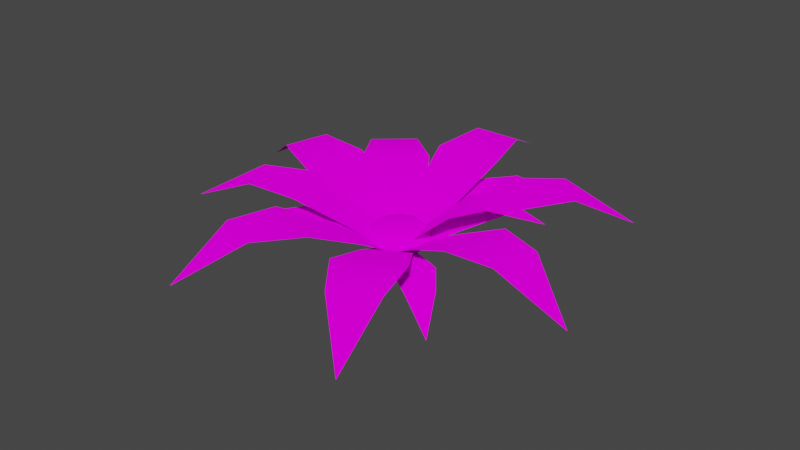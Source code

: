 # Source: BlueLily.blend  (saved by Blender 3.2.14; exported with 4.5.12 LTS)
import bpy
from mathutils import Matrix  # noqa: F401  (used for matrix-valued properties, if any)

bpy.ops.wm.read_factory_settings(use_empty=True)
scene = bpy.context.scene
scene.name = 'Scene'

# ---- collections
col_collection = bpy.data.collections.new('Collection'); scene.collection.children.link(col_collection)

# ---- images (referenced by path relative to the original .blend; pixels are not part of the script)
import os
ASSET_DIR = os.environ.get("B2B_ASSET_DIR", "")  # directory of the original .blend (textures are referenced by path, not embedded)
HERE = os.path.dirname(os.path.abspath(__file__))  # packed textures are extracted next to this script under _unpacked/

def load_image(name, relpath, width, height, colorspace="sRGB"):
    """Load a texture the original file referenced (path relative to the .blend, or extracted next to this script)."""
    p = next((c for c in (os.path.join(HERE, relpath), os.path.join(ASSET_DIR, relpath)) if relpath and os.path.exists(c)), "")
    if p:
        img = bpy.data.images.load(p, check_existing=True)
        img.name = name
    else:  # same state as the original file: an image datablock whose file is absent (Cycles renders it pink)
        img = bpy.data.images.new(name, width, height)
        img.source = "FILE"
        img.filepath = "//" + (relpath or name)
    img.colorspace_settings.name = colorspace
    return img
img_colorsheet_v2_png = load_image('ColorSheet_V2.png', 'ColorSheet_V2.png', 1024, 1024, 'sRGB')

# ---- materials (node trees are filled in below, after node groups)
mat_basematerial = bpy.data.materials.new('BaseMaterial')
mat_basematerial.use_transparent_shadow = False

# ---- material node trees
mat_basematerial.use_nodes = True; mat_basematerial.node_tree.nodes.clear()
_N = mat_basematerial.node_tree.nodes; _L = mat_basematerial.node_tree.links
n0 = _N.new('ShaderNodeOutputMaterial'); n0.name = 'Material Output'; n0.location = (300, 300)
n1 = _N.new('ShaderNodeBsdfDiffuse'); n1.name = 'Diffuse BSDF'; n1.location = (10, 300)
n1.inputs[1].default_value = 0.5
n2 = _N.new('ShaderNodeTexImage'); n2.name = 'Image Texture'; n2.location = (-280, 260)
n2.image = img_colorsheet_v2_png
_L.new(n1.outputs[0], n0.inputs[0])
_L.new(n2.outputs[0], n1.inputs[0])
n0.is_active_output = True

# ---- world
world_world = bpy.data.worlds.new('World'); scene.world = world_world
world_world.use_nodes = True; world_world.node_tree.nodes.clear()
_N = world_world.node_tree.nodes; _L = world_world.node_tree.links
n0 = _N.new('ShaderNodeOutputWorld'); n0.name = 'World Output'; n0.location = (300, 300)
n1 = _N.new('ShaderNodeBackground'); n1.name = 'Background'; n1.location = (10, 300)
n1.inputs[0].default_value = (0.05088, 0.05088, 0.05088, 1.0)
_L.new(n1.outputs[0], n0.inputs[0])
n0.is_active_output = True
world_world.color = (0.05088, 0.05088, 0.05088)
world_world.use_sun_shadow = False
world_world.sun_shadow_jitter_overblur = 0.0

# ---- meshes
me_plane = bpy.data.meshes.new('Plane')
me_plane.from_pydata([(-0.2666, -0.04364, -0.05247), (0.2666, -0.04364, -0.05247), (-0.4066, 0.8589, 0.4485), (0.4066, 0.8589, 0.4485), (-0.4042, 2.653, 0.9367), (0.4042, 2.653, 0.9367), (-0.573, 1.81, 0.8932), (0.0, 3.716, 0.3285), (0.573, 1.81, 0.8932), (0.0, -0.04364, -0.05247), (-1.304e-08, 0.8589, 0.4485), (0.04681, 2.653, 0.9367), (-0.04681, 2.653, 0.9367), (0.08513, 1.81, 0.8932), (-0.08513, 1.81, 0.8932)], [], [(9, 1, 3, 10), (13, 8, 5, 11), (7, 11, 5), (10, 3, 8, 13), (2, 10, 14, 6), (10, 13, 14), (6, 14, 12, 4), (14, 13, 11, 12), (0, 9, 10, 2), (11, 7, 12), (4, 12, 7)])
me_plane.polygons.foreach_set('use_smooth', [True] * 11)
_uv = me_plane.uv_layers.new(name='UVMap')
_uv.uv.foreach_set('vector', [0.483, 0.76, 0.4829, 0.7599, 0.4828, 0.8177, 0.483, 0.8179, 0.483, 0.8768, 0.4827, 0.8766, 0.4828, 0.924, 0.483, 0.9242, 0.483, 0.993, 0.483, 0.9242, 0.4828, 0.924, 0.483, 0.8179, 0.4828, 0.8177, 0.4827, 0.8766, 0.483, 0.8768, 0.4833, 0.8182, 0.4831, 0.818, 0.4831, 0.8769, 0.4834, 0.8772, 0.04724, 0.734, 0.04724, 0.734, 0.04724, 0.734, 0.4834, 0.8772, 0.4831, 0.8769, 0.4831, 0.9243, 0.4833, 0.9244, 0.04724, 0.734, 0.04724, 0.734, 0.04724, 0.734, 0.04724, 0.734, 0.4832, 0.7602, 0.4831, 0.7601, 0.4831, 0.818, 0.4833, 0.8182, 0.04724, 0.734, 0.04724, 0.734, 0.04724, 0.734, 0.4833, 0.9244, 0.4831, 0.9243, 0.483, 0.993])
me_plane.materials.append(mat_basematerial)
me_plane.update()
me_plane_001 = bpy.data.meshes.new('Plane.001')
me_plane_001.from_pydata([(-0.2666, -0.04364, -0.05247), (0.2666, -0.04364, -0.05247), (-0.4066, 0.8589, 0.4485), (0.4066, 0.8589, 0.4485), (-0.4042, 2.653, 0.9367), (0.4042, 2.653, 0.9367), (-0.573, 1.81, 0.8932), (0.0, 3.716, 0.3285), (0.573, 1.81, 0.8932), (0.0, -0.04364, -0.05247), (-1.304e-08, 0.8589, 0.4485), (0.0, 2.653, 0.9367), (0.08513, 1.81, 0.8932), (-0.08513, 1.81, 0.8932)], [], [(9, 1, 3, 10), (12, 8, 5, 11), (7, 11, 5), (10, 3, 8, 12), (2, 10, 13, 6), (10, 12, 13), (6, 13, 11, 4), (13, 12, 11), (0, 9, 10, 2), (4, 11, 7)])
me_plane_001.polygons.foreach_set('use_smooth', [True] * 10)
_uv = me_plane_001.uv_layers.new(name='UVMap')
_uv.uv.foreach_set('vector', [0.483, 0.76, 0.4829, 0.7599, 0.4828, 0.8177, 0.483, 0.8179, 0.483, 0.8768, 0.4827, 0.8766, 0.4828, 0.924, 0.483, 0.9242, 0.483, 0.993, 0.483, 0.9242, 0.4828, 0.924, 0.483, 0.8179, 0.4828, 0.8177, 0.4827, 0.8766, 0.483, 0.8768, 0.4833, 0.8182, 0.4831, 0.818, 0.4831, 0.8769, 0.4834, 0.8772, 0.04724, 0.734, 0.04724, 0.734, 0.04724, 0.734, 0.4834, 0.8772, 0.4831, 0.8769, 0.4831, 0.9243, 0.4833, 0.9244, 0.04724, 0.734, 0.04724, 0.734, 0.04724, 0.734, 0.4832, 0.7602, 0.4831, 0.7601, 0.4831, 0.818, 0.4833, 0.8182, 0.4833, 0.9244, 0.4831, 0.9243, 0.483, 0.993])
me_plane_001.materials.append(mat_basematerial)
me_plane_001.update()
me_plane_002 = bpy.data.meshes.new('Plane.002')
me_plane_002.from_pydata([(-0.2666, -0.04364, -0.05247), (0.2666, -0.04364, -0.05247), (-0.4066, 0.8589, 0.4485), (0.4066, 0.8589, 0.4485), (-0.4042, 2.653, 0.9367), (0.4042, 2.653, 0.9367), (-0.573, 1.81, 0.8932), (0.0, 3.716, 0.3285), (0.573, 1.81, 0.8932), (0.0, -0.04364, -0.05247), (-1.304e-08, 0.8589, 0.4485), (0.04681, 2.653, 0.9367), (-0.04681, 2.653, 0.9367), (0.08513, 1.81, 0.8932), (-0.08513, 1.81, 0.8932)], [], [(9, 1, 3, 10), (13, 8, 5, 11), (7, 11, 5), (10, 3, 8, 13), (2, 10, 14, 6), (10, 13, 14), (6, 14, 12, 4), (14, 13, 11, 12), (0, 9, 10, 2), (11, 7, 12), (4, 12, 7)])
me_plane_002.polygons.foreach_set('use_smooth', [True] * 11)
_uv = me_plane_002.uv_layers.new(name='UVMap')
_uv.uv.foreach_set('vector', [0.483, 0.76, 0.4829, 0.7599, 0.4828, 0.8177, 0.483, 0.8179, 0.483, 0.8768, 0.4827, 0.8766, 0.4828, 0.924, 0.483, 0.9242, 0.483, 0.993, 0.483, 0.9242, 0.4828, 0.924, 0.483, 0.8179, 0.4828, 0.8177, 0.4827, 0.8766, 0.483, 0.8768, 0.4833, 0.8182, 0.4831, 0.818, 0.4831, 0.8769, 0.4834, 0.8772, 0.04724, 0.734, 0.04724, 0.734, 0.04724, 0.734, 0.4834, 0.8772, 0.4831, 0.8769, 0.4831, 0.9243, 0.4833, 0.9244, 0.04724, 0.734, 0.04724, 0.734, 0.04724, 0.734, 0.04724, 0.734, 0.4832, 0.7602, 0.4831, 0.7601, 0.4831, 0.818, 0.4833, 0.8182, 0.04724, 0.734, 0.04724, 0.734, 0.04724, 0.734, 0.4833, 0.9244, 0.4831, 0.9243, 0.483, 0.993])
me_plane_002.materials.append(mat_basematerial)
me_plane_002.update()
me_plane_003 = bpy.data.meshes.new('Plane.003')
me_plane_003.from_pydata([(-0.2666, -0.04364, -0.05247), (0.2666, -0.04364, -0.05247), (-0.4066, 0.8589, 0.4485), (0.4066, 0.8589, 0.4485), (-0.4042, 2.653, 0.9367), (0.4042, 2.653, 0.9367), (-0.573, 1.81, 0.8932), (0.0, 3.716, 0.3285), (0.573, 1.81, 0.8932), (0.0, -0.04364, -0.05247), (-1.304e-08, 0.8589, 0.4485), (0.04681, 2.653, 0.9367), (-0.04681, 2.653, 0.9367), (0.08513, 1.81, 0.8932), (-0.08513, 1.81, 0.8932)], [], [(9, 1, 3, 10), (13, 8, 5, 11), (7, 11, 5), (10, 3, 8, 13), (2, 10, 14, 6), (10, 13, 14), (6, 14, 12, 4), (14, 13, 11, 12), (0, 9, 10, 2), (11, 7, 12), (4, 12, 7)])
me_plane_003.polygons.foreach_set('use_smooth', [True] * 11)
_uv = me_plane_003.uv_layers.new(name='UVMap')
_uv.uv.foreach_set('vector', [0.483, 0.76, 0.4829, 0.7599, 0.4828, 0.8177, 0.483, 0.8179, 0.483, 0.8768, 0.4827, 0.8766, 0.4828, 0.924, 0.483, 0.9242, 0.483, 0.993, 0.483, 0.9242, 0.4828, 0.924, 0.483, 0.8179, 0.4828, 0.8177, 0.4827, 0.8766, 0.483, 0.8768, 0.4833, 0.8182, 0.4831, 0.818, 0.4831, 0.8769, 0.4834, 0.8772, 0.04724, 0.734, 0.04724, 0.734, 0.04724, 0.734, 0.4834, 0.8772, 0.4831, 0.8769, 0.4831, 0.9243, 0.4833, 0.9244, 0.04724, 0.734, 0.04724, 0.734, 0.04724, 0.734, 0.04724, 0.734, 0.4832, 0.7602, 0.4831, 0.7601, 0.4831, 0.818, 0.4833, 0.8182, 0.04724, 0.734, 0.04724, 0.734, 0.04724, 0.734, 0.4833, 0.9244, 0.4831, 0.9243, 0.483, 0.993])
me_plane_003.materials.append(mat_basematerial)
me_plane_003.update()
me_plane_004 = bpy.data.meshes.new('Plane.004')
me_plane_004.from_pydata([(-0.2666, -0.04364, -0.05247), (0.2666, -0.04364, -0.05247), (-0.4066, 0.8589, 0.4485), (0.4066, 0.8589, 0.4485), (-0.4042, 2.653, 0.9367), (0.4042, 2.653, 0.9367), (-0.573, 1.81, 0.8932), (0.0, 3.716, 0.3285), (0.573, 1.81, 0.8932), (0.0, -0.04364, -0.05247), (-1.304e-08, 0.8589, 0.4485), (0.04681, 2.653, 0.9367), (-0.04681, 2.653, 0.9367), (0.08513, 1.81, 0.8932), (-0.08513, 1.81, 0.8932)], [], [(9, 1, 3, 10), (13, 8, 5, 11), (7, 11, 5), (10, 3, 8, 13), (2, 10, 14, 6), (10, 13, 14), (6, 14, 12, 4), (14, 13, 11, 12), (0, 9, 10, 2), (11, 7, 12), (4, 12, 7)])
me_plane_004.polygons.foreach_set('use_smooth', [True] * 11)
_uv = me_plane_004.uv_layers.new(name='UVMap')
_uv.uv.foreach_set('vector', [0.483, 0.76, 0.4829, 0.7599, 0.4828, 0.8177, 0.483, 0.8179, 0.483, 0.8768, 0.4827, 0.8766, 0.4828, 0.924, 0.483, 0.9242, 0.483, 0.993, 0.483, 0.9242, 0.4828, 0.924, 0.483, 0.8179, 0.4828, 0.8177, 0.4827, 0.8766, 0.483, 0.8768, 0.4833, 0.8182, 0.4831, 0.818, 0.4831, 0.8769, 0.4834, 0.8772, 0.04724, 0.734, 0.04724, 0.734, 0.04724, 0.734, 0.4834, 0.8772, 0.4831, 0.8769, 0.4831, 0.9243, 0.4833, 0.9244, 0.04724, 0.734, 0.04724, 0.734, 0.04724, 0.734, 0.04724, 0.734, 0.4832, 0.7602, 0.4831, 0.7601, 0.4831, 0.818, 0.4833, 0.8182, 0.04724, 0.734, 0.04724, 0.734, 0.04724, 0.734, 0.4833, 0.9244, 0.4831, 0.9243, 0.483, 0.993])
me_plane_004.materials.append(mat_basematerial)
me_plane_004.update()
me_plane_005 = bpy.data.meshes.new('Plane.005')
me_plane_005.from_pydata([(-0.2666, -0.04364, -0.05247), (0.2666, -0.04364, -0.05247), (-0.4066, 0.8589, 0.4485), (0.4066, 0.8589, 0.4485), (-0.4042, 2.653, 0.9367), (0.4042, 2.653, 0.9367), (-0.573, 1.81, 0.8932), (0.0, 3.716, 0.3285), (0.573, 1.81, 0.8932), (0.0, -0.04364, -0.05247), (-1.304e-08, 0.8589, 0.4485), (0.0, 2.653, 0.9367), (0.08513, 1.81, 0.8932), (-0.08513, 1.81, 0.8932)], [], [(9, 1, 3, 10), (12, 8, 5, 11), (7, 11, 5), (10, 3, 8, 12), (2, 10, 13, 6), (10, 12, 13), (6, 13, 11, 4), (13, 12, 11), (0, 9, 10, 2), (4, 11, 7)])
me_plane_005.polygons.foreach_set('use_smooth', [True] * 10)
_uv = me_plane_005.uv_layers.new(name='UVMap')
_uv.uv.foreach_set('vector', [0.483, 0.76, 0.4829, 0.7599, 0.4828, 0.8177, 0.483, 0.8179, 0.483, 0.8768, 0.4827, 0.8766, 0.4828, 0.924, 0.483, 0.9242, 0.483, 0.993, 0.483, 0.9242, 0.4828, 0.924, 0.483, 0.8179, 0.4828, 0.8177, 0.4827, 0.8766, 0.483, 0.8768, 0.4833, 0.8182, 0.4831, 0.818, 0.4831, 0.8769, 0.4834, 0.8772, 0.04724, 0.734, 0.04724, 0.734, 0.04724, 0.734, 0.4834, 0.8772, 0.4831, 0.8769, 0.4831, 0.9243, 0.4833, 0.9244, 0.04724, 0.734, 0.04724, 0.734, 0.04724, 0.734, 0.4832, 0.7602, 0.4831, 0.7601, 0.4831, 0.818, 0.4833, 0.8182, 0.4833, 0.9244, 0.4831, 0.9243, 0.483, 0.993])
me_plane_005.materials.append(mat_basematerial)
me_plane_005.update()
me_plane_006 = bpy.data.meshes.new('Plane.006')
me_plane_006.from_pydata([(-0.2666, -0.04364, -0.05247), (0.2666, -0.04364, -0.05247), (-0.4066, 0.8589, 0.4485), (0.4066, 0.8589, 0.4485), (-0.4042, 2.653, 0.9367), (0.4042, 2.653, 0.9367), (-0.573, 1.81, 0.8932), (0.0, 3.716, 0.3285), (0.573, 1.81, 0.8932), (0.0, -0.04364, -0.05247), (-1.304e-08, 0.8589, 0.4485), (0.04681, 2.653, 0.9367), (-0.04681, 2.653, 0.9367), (0.08513, 1.81, 0.8932), (-0.08513, 1.81, 0.8932)], [], [(9, 1, 3, 10), (13, 8, 5, 11), (7, 11, 5), (10, 3, 8, 13), (2, 10, 14, 6), (10, 13, 14), (6, 14, 12, 4), (14, 13, 11, 12), (0, 9, 10, 2), (11, 7, 12), (4, 12, 7)])
me_plane_006.polygons.foreach_set('use_smooth', [True] * 11)
_uv = me_plane_006.uv_layers.new(name='UVMap')
_uv.uv.foreach_set('vector', [0.483, 0.76, 0.4829, 0.7599, 0.4828, 0.8177, 0.483, 0.8179, 0.483, 0.8768, 0.4827, 0.8766, 0.4828, 0.924, 0.483, 0.9242, 0.483, 0.993, 0.483, 0.9242, 0.4828, 0.924, 0.483, 0.8179, 0.4828, 0.8177, 0.4827, 0.8766, 0.483, 0.8768, 0.4833, 0.8182, 0.4831, 0.818, 0.4831, 0.8769, 0.4834, 0.8772, 0.04724, 0.734, 0.04724, 0.734, 0.04724, 0.734, 0.4834, 0.8772, 0.4831, 0.8769, 0.4831, 0.9243, 0.4833, 0.9244, 0.04724, 0.734, 0.04724, 0.734, 0.04724, 0.734, 0.04724, 0.734, 0.4832, 0.7602, 0.4831, 0.7601, 0.4831, 0.818, 0.4833, 0.8182, 0.04724, 0.734, 0.04724, 0.734, 0.04724, 0.734, 0.4833, 0.9244, 0.4831, 0.9243, 0.483, 0.993])
me_plane_006.materials.append(mat_basematerial)
me_plane_006.update()
me_plane_007 = bpy.data.meshes.new('Plane.007')
me_plane_007.from_pydata([(-0.2666, -0.04364, -0.05247), (0.2666, -0.04364, -0.05247), (-0.4066, 0.8589, 0.4485), (0.4066, 0.8589, 0.4485), (-0.4042, 2.653, 0.9367), (0.4042, 2.653, 0.9367), (-0.573, 1.81, 0.8932), (0.0, 3.716, 0.3285), (0.573, 1.81, 0.8932), (0.0, -0.04364, -0.05247), (-1.49e-08, 0.8589, 0.4485), (0.0, 2.653, 0.9367), (0.04634, 1.81, 0.8932), (-0.04634, 1.81, 0.8932)], [], [(9, 1, 3, 10), (12, 8, 5, 11), (7, 11, 5), (10, 3, 8, 12), (2, 10, 13, 6), (10, 12, 13), (6, 13, 11, 4), (13, 12, 11), (0, 9, 10, 2), (4, 11, 7)])
me_plane_007.polygons.foreach_set('use_smooth', [True] * 10)
_uv = me_plane_007.uv_layers.new(name='UVMap')
_uv.uv.foreach_set('vector', [0.483, 0.76, 0.4829, 0.7599, 0.4828, 0.8177, 0.483, 0.8179, 0.483, 0.8768, 0.4827, 0.8766, 0.4828, 0.924, 0.483, 0.9242, 0.483, 0.993, 0.483, 0.9242, 0.4828, 0.924, 0.483, 0.8179, 0.4828, 0.8177, 0.4827, 0.8766, 0.483, 0.8768, 0.4833, 0.8182, 0.4831, 0.818, 0.4831, 0.8769, 0.4834, 0.8772, 0.04724, 0.734, 0.04724, 0.734, 0.04724, 0.734, 0.4834, 0.8772, 0.4831, 0.8769, 0.4831, 0.9243, 0.4833, 0.9244, 0.04724, 0.734, 0.04724, 0.734, 0.04724, 0.734, 0.4832, 0.7602, 0.4831, 0.7601, 0.4831, 0.818, 0.4833, 0.8182, 0.4833, 0.9244, 0.4831, 0.9243, 0.483, 0.993])
me_plane_007.materials.append(mat_basematerial)
me_plane_007.update()
me_plane_008 = bpy.data.meshes.new('Plane.008')
me_plane_008.from_pydata([(-0.2666, -0.04364, -0.05247), (0.2666, -0.04364, -0.05247), (-0.4066, 0.8589, 0.4485), (0.4066, 0.8589, 0.4485), (-0.4042, 2.653, 0.9367), (0.4042, 2.653, 0.9367), (-0.573, 1.81, 0.8932), (0.0, 3.716, 0.3285), (0.573, 1.81, 0.8932), (-0.03752, -0.04364, -0.05247), (0.03752, -0.04364, -0.05247), (0.05562, 0.8589, 0.4485), (-0.05562, 0.8589, 0.4485), (0.0, 2.653, 0.9367), (-1.118e-08, 1.81, 0.8932)], [], [(10, 1, 3, 11), (14, 8, 5, 13), (7, 13, 5), (11, 3, 8, 14), (2, 12, 14, 6), (12, 11, 14), (6, 14, 13, 4), (0, 9, 12, 2), (9, 10, 11, 12), (4, 13, 7)])
me_plane_008.polygons.foreach_set('use_smooth', [True] * 10)
_uv = me_plane_008.uv_layers.new(name='UVMap')
_uv.uv.foreach_set('vector', [0.483, 0.76, 0.4829, 0.7599, 0.4828, 0.8177, 0.483, 0.8179, 0.483, 0.8768, 0.4827, 0.8766, 0.4828, 0.924, 0.483, 0.9242, 0.483, 0.993, 0.483, 0.9242, 0.4828, 0.924, 0.483, 0.8179, 0.4828, 0.8177, 0.4827, 0.8766, 0.483, 0.8768, 0.4833, 0.8182, 0.4831, 0.818, 0.4831, 0.8769, 0.4834, 0.8772, 0.04724, 0.734, 0.04724, 0.734, 0.04724, 0.734, 0.4834, 0.8772, 0.4831, 0.8769, 0.4831, 0.9243, 0.4833, 0.9244, 0.4832, 0.7602, 0.4831, 0.7601, 0.4831, 0.818, 0.4833, 0.8182, 0.04724, 0.734, 0.04724, 0.734, 0.04724, 0.734, 0.04724, 0.734, 0.4833, 0.9244, 0.4831, 0.9243, 0.483, 0.993])
me_plane_008.materials.append(mat_basematerial)
me_plane_008.update()
me_plane_009 = bpy.data.meshes.new('Plane.009')
me_plane_009.from_pydata([(-0.2666, -0.04364, -0.05247), (0.2666, -0.04364, -0.05247), (-0.4066, 0.8589, 0.4485), (0.4066, 0.8589, 0.4485), (-0.4042, 2.653, 0.9367), (0.4042, 2.653, 0.9367), (-0.573, 1.81, 0.8932), (0.0, 3.716, 0.3285), (0.573, 1.81, 0.8932), (0.0, -0.04364, -0.05247), (0.05562, 0.8589, 0.4485), (-0.05562, 0.8589, 0.4485), (0.04681, 2.653, 0.9367), (-0.04681, 2.653, 0.9367), (0.08513, 1.81, 0.8932), (-0.08513, 1.81, 0.8932)], [], [(9, 1, 3, 10), (14, 8, 5, 12), (7, 12, 5), (10, 3, 8, 14), (2, 11, 15, 6), (11, 10, 14, 15), (6, 15, 13, 4), (15, 14, 12, 13), (0, 9, 11, 2), (9, 10, 11), (12, 7, 13), (4, 13, 7)])
me_plane_009.polygons.foreach_set('use_smooth', [True] * 12)
_uv = me_plane_009.uv_layers.new(name='UVMap')
_uv.uv.foreach_set('vector', [0.483, 0.76, 0.4829, 0.7599, 0.4828, 0.8177, 0.483, 0.8179, 0.483, 0.8768, 0.4827, 0.8766, 0.4828, 0.924, 0.483, 0.9242, 0.483, 0.993, 0.483, 0.9242, 0.4828, 0.924, 0.483, 0.8179, 0.4828, 0.8177, 0.4827, 0.8766, 0.483, 0.8768, 0.4833, 0.8182, 0.4831, 0.818, 0.4831, 0.8769, 0.4834, 0.8772, 0.04724, 0.734, 0.04724, 0.734, 0.04724, 0.734, 0.04724, 0.734, 0.4834, 0.8772, 0.4831, 0.8769, 0.4831, 0.9243, 0.4833, 0.9244, 0.04724, 0.734, 0.04724, 0.734, 0.04724, 0.734, 0.04724, 0.734, 0.4832, 0.7602, 0.4831, 0.7601, 0.4831, 0.818, 0.4833, 0.8182, 0.04724, 0.734, 0.04724, 0.734, 0.04724, 0.734, 0.04724, 0.734, 0.04724, 0.734, 0.04724, 0.734, 0.4833, 0.9244, 0.4831, 0.9243, 0.483, 0.993])
me_plane_009.materials.append(mat_basematerial)
me_plane_009.update()
me_plane_010 = bpy.data.meshes.new('Plane.010')
me_plane_010.from_pydata([(-0.2666, -0.04364, -0.05247), (0.2666, -0.04364, -0.05247), (-0.4066, 0.8589, 0.4485), (0.4066, 0.8589, 0.4485), (-0.4042, 2.653, 0.9367), (0.4042, 2.653, 0.9367), (-0.573, 1.81, 0.8932), (0.0, 3.716, 0.3285), (0.573, 1.81, 0.8932), (0.0, -0.04364, -0.05247), (-1.304e-08, 0.8589, 0.4485), (0.0, 2.653, 0.9367), (0.08513, 1.81, 0.8932), (-0.08513, 1.81, 0.8932)], [], [(9, 1, 3, 10), (12, 8, 5, 11), (7, 11, 5), (10, 3, 8, 12), (2, 10, 13, 6), (10, 12, 13), (6, 13, 11, 4), (13, 12, 11), (0, 9, 10, 2), (4, 11, 7)])
me_plane_010.polygons.foreach_set('use_smooth', [True] * 10)
_uv = me_plane_010.uv_layers.new(name='UVMap')
_uv.uv.foreach_set('vector', [0.483, 0.76, 0.4829, 0.7599, 0.4828, 0.8177, 0.483, 0.8179, 0.483, 0.8768, 0.4827, 0.8766, 0.4828, 0.924, 0.483, 0.9242, 0.483, 0.993, 0.483, 0.9242, 0.4828, 0.924, 0.483, 0.8179, 0.4828, 0.8177, 0.4827, 0.8766, 0.483, 0.8768, 0.4833, 0.8182, 0.4831, 0.818, 0.4831, 0.8769, 0.4834, 0.8772, 0.04724, 0.734, 0.04724, 0.734, 0.04724, 0.734, 0.4834, 0.8772, 0.4831, 0.8769, 0.4831, 0.9243, 0.4833, 0.9244, 0.04724, 0.734, 0.04724, 0.734, 0.04724, 0.734, 0.4832, 0.7602, 0.4831, 0.7601, 0.4831, 0.818, 0.4833, 0.8182, 0.4833, 0.9244, 0.4831, 0.9243, 0.483, 0.993])
me_plane_010.materials.append(mat_basematerial)
me_plane_010.update()
me_plane_011 = bpy.data.meshes.new('Plane.011')
me_plane_011.from_pydata([(-0.2666, -0.04364, -0.05247), (0.2666, -0.04364, -0.05247), (-0.4066, 0.8589, 0.4485), (0.4066, 0.8589, 0.4485), (-0.4042, 2.653, 0.9367), (0.4042, 2.653, 0.9367), (-0.573, 1.81, 0.8932), (0.0, 3.716, 0.3285), (0.573, 1.81, 0.8932), (-0.03752, -0.04364, -0.05247), (0.03752, -0.04364, -0.05247), (0.05562, 0.8589, 0.4485), (-0.05562, 0.8589, 0.4485), (0.0, 2.653, 0.9367), (-1.118e-08, 1.81, 0.8932)], [], [(10, 1, 3, 11), (14, 8, 5, 13), (7, 13, 5), (11, 3, 8, 14), (2, 12, 14, 6), (12, 11, 14), (6, 14, 13, 4), (0, 9, 12, 2), (9, 10, 11, 12), (4, 13, 7)])
me_plane_011.polygons.foreach_set('use_smooth', [True] * 10)
_uv = me_plane_011.uv_layers.new(name='UVMap')
_uv.uv.foreach_set('vector', [0.483, 0.76, 0.4829, 0.7599, 0.4828, 0.8177, 0.483, 0.8179, 0.483, 0.8768, 0.4827, 0.8766, 0.4828, 0.924, 0.483, 0.9242, 0.483, 0.993, 0.483, 0.9242, 0.4828, 0.924, 0.483, 0.8179, 0.4828, 0.8177, 0.4827, 0.8766, 0.483, 0.8768, 0.4833, 0.8182, 0.4831, 0.818, 0.4831, 0.8769, 0.4834, 0.8772, 0.04724, 0.734, 0.04724, 0.734, 0.04724, 0.734, 0.4834, 0.8772, 0.4831, 0.8769, 0.4831, 0.9243, 0.4833, 0.9244, 0.4832, 0.7602, 0.4831, 0.7601, 0.4831, 0.818, 0.4833, 0.8182, 0.04724, 0.734, 0.04724, 0.734, 0.04724, 0.734, 0.04724, 0.734, 0.4833, 0.9244, 0.4831, 0.9243, 0.483, 0.993])
me_plane_011.materials.append(mat_basematerial)
me_plane_011.update()
me_sphere_001 = bpy.data.meshes.new('Sphere.001')
me_sphere_001.from_pydata([(0.2339, 0.322, 0.387), (0.3308, 0.4554, 0.212), (0.2339, 0.322, 0.03691), (0.3785, 0.123, 0.387), (0.5353, 0.1739, 0.212), (0.3785, 0.123, 0.03691), (0.3785, -0.123, 0.387), (0.5353, -0.1739, 0.212), (0.3785, -0.123, 0.03691), (0.2339, -0.322, 0.387), (0.3308, -0.4554, 0.212), (0.2339, -0.322, 0.03691), (7.925e-08, -0.398, 0.387), (2.892e-08, -0.5629, 0.212), (7.925e-08, -0.398, 0.03691), (-2.892e-08, -8.902e-08, 0.4595), (-0.2339, -0.322, 0.387), (-0.3308, -0.4554, 0.212), (-0.2339, -0.322, 0.03691), (-0.3785, -0.123, 0.387), (-0.5353, -0.1739, 0.212), (-0.3785, -0.123, 0.03691), (-0.3785, 0.123, 0.387), (-0.5353, 0.1739, 0.212), (-0.3785, 0.123, 0.03691), (-0.2339, 0.322, 0.387), (-0.3308, 0.4554, 0.212), (-0.2339, 0.322, 0.03691), (-5.495e-08, 0.398, 0.387), (-7.172e-08, 0.5629, 0.212), (-5.495e-08, 0.398, 0.03691), (0.0, -4.921e-08, -0.0356)], [], [(30, 29, 1, 2), (28, 15, 0), (31, 30, 2), (29, 28, 0, 1), (2, 1, 4, 5), (0, 15, 3), (31, 2, 5), (1, 0, 3, 4), (5, 4, 7, 8), (3, 15, 6), (31, 5, 8), (4, 3, 6, 7), (8, 7, 10, 11), (6, 15, 9), (31, 8, 11), (7, 6, 9, 10), (10, 9, 12, 13), (11, 10, 13, 14), (9, 15, 12), (31, 11, 14), (31, 14, 18), (13, 12, 16, 17), (14, 13, 17, 18), (12, 15, 16), (31, 18, 21), (17, 16, 19, 20), (18, 17, 20, 21), (16, 15, 19), (31, 21, 24), (20, 19, 22, 23), (21, 20, 23, 24), (19, 15, 22), (31, 24, 27), (23, 22, 25, 26), (24, 23, 26, 27), (22, 15, 25), (25, 15, 28), (31, 27, 30), (26, 25, 28, 29), (27, 26, 29, 30)])
me_sphere_001.polygons.foreach_set('use_smooth', [True] * 40)
_uv = me_sphere_001.uv_layers.new(name='UVMap')
_uv.uv.foreach_set('vector', [0.2031, 0.7025, 0.2031, 0.7025, 0.2031, 0.7025, 0.2031, 0.7025, 0.2031, 0.7025, 0.2031, 0.7025, 0.2031, 0.7025, 0.2031, 0.7025, 0.2031, 0.7025, 0.2031, 0.7025, 0.2031, 0.7025, 0.2031, 0.7025, 0.2031, 0.7025, 0.2031, 0.7025, 0.2031, 0.7025, 0.2031, 0.7025, 0.2031, 0.7025, 0.2031, 0.7025, 0.2031, 0.7025, 0.2031, 0.7025, 0.2031, 0.7025, 0.2031, 0.7025, 0.2031, 0.7025, 0.2031, 0.7025, 0.2031, 0.7025, 0.2031, 0.7025, 0.2031, 0.7025, 0.2031, 0.7025, 0.2031, 0.7025, 0.2031, 0.7025, 0.2031, 0.7025, 0.2031, 0.7025, 0.2031, 0.7025, 0.2031, 0.7025, 0.2031, 0.7025, 0.2031, 0.7025, 0.2031, 0.7025, 0.2031, 0.7025, 0.2031, 0.7025, 0.2031, 0.7025, 0.2031, 0.7025, 0.2031, 0.7025, 0.2031, 0.7025, 0.2031, 0.7025, 0.2031, 0.7025, 0.2031, 0.7025, 0.2031, 0.7025, 0.2031, 0.7025, 0.2031, 0.7025, 0.2031, 0.7025, 0.2031, 0.7025, 0.2031, 0.7025, 0.2031, 0.7025, 0.2031, 0.7025, 0.2031, 0.7025, 0.2031, 0.7025, 0.2031, 0.7025, 0.2031, 0.7025, 0.2031, 0.7025, 0.2031, 0.7025, 0.2031, 0.7025, 0.2031, 0.7025, 0.2031, 0.7025, 0.2031, 0.7025, 0.2031, 0.7025, 0.2031, 0.7025, 0.2031, 0.7025, 0.2031, 0.7025, 0.2031, 0.7025, 0.2031, 0.7025, 0.2031, 0.7025, 0.2031, 0.7025, 0.2031, 0.7025, 0.2031, 0.7025, 0.2031, 0.7025, 0.2031, 0.7025, 0.2031, 0.7025, 0.2031, 0.7025, 0.2031, 0.7025, 0.2031, 0.7025, 0.2031, 0.7025, 0.2031, 0.7025, 0.2031, 0.7025, 0.2031, 0.7025, 0.2031, 0.7025, 0.2031, 0.7025, 0.2031, 0.7025, 0.2031, 0.7025, 0.2031, 0.7025, 0.2031, 0.7025, 0.2031, 0.7025, 0.2031, 0.7025, 0.2031, 0.7025, 0.2031, 0.7025, 0.2031, 0.7025, 0.2031, 0.7025, 0.2031, 0.7025, 0.2031, 0.7025, 0.2031, 0.7025, 0.2031, 0.7025, 0.2031, 0.7025, 0.2031, 0.7025, 0.2031, 0.7025, 0.2031, 0.7025, 0.2031, 0.7025, 0.2031, 0.7025, 0.2031, 0.7025, 0.2031, 0.7025, 0.2031, 0.7025, 0.2031, 0.7025, 0.2031, 0.7025, 0.2031, 0.7025, 0.2031, 0.7025, 0.2031, 0.7025, 0.2031, 0.7025, 0.2031, 0.7025, 0.2031, 0.7025, 0.2031, 0.7025, 0.2031, 0.7025, 0.2031, 0.7025, 0.2031, 0.7025, 0.2031, 0.7025, 0.2031, 0.7025, 0.2031, 0.7025, 0.2031, 0.7025, 0.2031, 0.7025, 0.2031, 0.7025, 0.2031, 0.7025, 0.2031, 0.7025, 0.2031, 0.7025, 0.2031, 0.7025, 0.2031, 0.7025, 0.2031, 0.7025, 0.2031, 0.7025, 0.2031, 0.7025, 0.2031, 0.7025, 0.2031, 0.7025, 0.2031, 0.7025, 0.2031, 0.7025, 0.2031, 0.7025])
me_sphere_001.materials.append(mat_basematerial)
me_sphere_001.update()

# ---- objects
ob_petal_blue = bpy.data.objects.new('Petal_blue', me_plane)
ob_center = bpy.data.objects.new('Center', None)
ob_petal_blue_001 = bpy.data.objects.new('Petal_blue.001', me_plane_001)
ob_petal_blue_002 = bpy.data.objects.new('Petal_blue.002', me_plane_002)
ob_petal_blue_003 = bpy.data.objects.new('Petal_blue.003', me_plane_003)
ob_petal_blue_004 = bpy.data.objects.new('Petal_blue.004', me_plane_004)
ob_petal_blue_005 = bpy.data.objects.new('Petal_blue.005', me_plane_005)
ob_petal_blue_006 = bpy.data.objects.new('Petal_blue.006', me_plane_006)
ob_petal_blue_007 = bpy.data.objects.new('Petal_blue.007', me_plane_007)
ob_petal_blue_008 = bpy.data.objects.new('Petal_blue.008', me_plane_008)
ob_petal_blue_009 = bpy.data.objects.new('Petal_blue.009', me_plane_009)
ob_petal_blue_010 = bpy.data.objects.new('Petal_blue.010', me_plane_010)
ob_petal_blue_011 = bpy.data.objects.new('Petal_blue.011', me_plane_011)
ob_sphere = bpy.data.objects.new('Sphere', me_sphere_001)

# ---- transforms, parenting, visibility, modifiers, constraints
ob_petal_blue.parent = ob_center
ob_petal_blue.location = (0.0, 0.0, 0.0)
ob_petal_blue.rotation_euler = (0.06458, -0.0, 0.0)
ob_center.location = (0.0, 0.0, 0.0)
ob_petal_blue_001.parent = ob_center
ob_petal_blue_001.location = (0.0, 0.0, 0.0)
ob_petal_blue_001.rotation_euler = (0.0, -0.0, -0.8276)
ob_petal_blue_002.parent = ob_center
ob_petal_blue_002.location = (0.0, 0.0, 0.0)
ob_petal_blue_002.rotation_euler = (0.0, -0.0, -1.802)
ob_petal_blue_003.parent = ob_center
ob_petal_blue_003.location = (0.0, 0.0, 0.0)
ob_petal_blue_003.rotation_euler = (-0.08322, 0.01422, -2.666)
ob_petal_blue_004.parent = ob_center
ob_petal_blue_004.location = (0.0, 0.0, 0.0)
ob_petal_blue_004.rotation_euler = (0.0, -0.0, -3.517)
ob_petal_blue_005.parent = ob_center
ob_petal_blue_005.location = (0.0, 0.0, 0.0)
ob_petal_blue_005.rotation_euler = (0.08536, -0.01433, -4.242)
ob_petal_blue_005.scale = (0.8943, 0.8943, 0.8943)
ob_petal_blue_006.parent = ob_center
ob_petal_blue_006.location = (0.0, 0.0, 0.0)
ob_petal_blue_006.rotation_euler = (0.0, -0.0, -4.947)
ob_petal_blue_007.parent = ob_center
ob_petal_blue_007.location = (0.0, 0.0, 0.0)
ob_petal_blue_007.rotation_euler = (-0.08749, 0.004613, -5.556)
ob_petal_blue_008.parent = ob_center
ob_petal_blue_008.location = (0.0, 0.0, 0.0)
ob_petal_blue_008.rotation_euler = (-0.09117, 0.01537, -3.945)
ob_petal_blue_008.scale = (0.7743, 0.7743, 0.7743)
ob_petal_blue_009.parent = ob_center
ob_petal_blue_009.location = (0.0, 0.0, 0.0)
ob_petal_blue_009.rotation_euler = (-0.07811, -0.01436, -0.4323)
ob_petal_blue_009.scale = (0.8659, 0.8659, 0.8659)
ob_petal_blue_010.parent = ob_center
ob_petal_blue_010.location = (0.0, 0.0, 0.0)
ob_petal_blue_010.rotation_euler = (0.2867, 0.0541, -1.312)
ob_petal_blue_010.scale = (0.6828, 0.6828, 0.6828)
ob_petal_blue_011.parent = ob_center
ob_petal_blue_011.location = (0.0, 0.0, 0.0)
ob_petal_blue_011.rotation_euler = (-0.2579, -0.01506, -2.264)
ob_petal_blue_011.scale = (0.5869, 0.5869, 0.5869)
ob_sphere.location = (0.0, 0.0, 0.0)

# ---- collection membership
col_collection.objects.link(ob_petal_blue)
col_collection.objects.link(ob_center)
col_collection.objects.link(ob_petal_blue_001)
col_collection.objects.link(ob_petal_blue_002)
col_collection.objects.link(ob_petal_blue_003)
col_collection.objects.link(ob_petal_blue_004)
col_collection.objects.link(ob_petal_blue_005)
col_collection.objects.link(ob_petal_blue_006)
col_collection.objects.link(ob_petal_blue_007)
col_collection.objects.link(ob_petal_blue_008)
col_collection.objects.link(ob_petal_blue_009)
col_collection.objects.link(ob_petal_blue_010)
col_collection.objects.link(ob_petal_blue_011)
col_collection.objects.link(ob_sphere)

# ---- scene / render settings (as saved in the file)
scene.frame_start = 1; scene.frame_end = 200; scene.frame_set(0)
scene.render.engine = 'BLENDER_EEVEE_NEXT'
scene.cycles.sampling_pattern = 'TABULATED_SOBOL'
scene.cycles.use_light_tree = False
scene.view_settings.view_transform = 'Filmic'
bpy.context.view_layer.update()

# ---- added for rendering (the .blend has no active camera and no usable light): camera, sun
cam_auto = bpy.data.cameras.new('AutoCamera')
cam_auto.lens = 50.0
cam_auto.sensor_width = 36.0
cam_auto.clip_end = 1000.0
ob_auto_camera = bpy.data.objects.new('AutoCamera', cam_auto)
scene.collection.objects.link(ob_auto_camera)
ob_auto_camera.location = (9.89751, -11.8545, 8.29729)
ob_auto_camera.rotation_euler = (1.09748, -7.21219e-08, 0.694738)
scene.camera = ob_auto_camera
light_auto_sun = bpy.data.lights.new('AutoSun', 'SUN')
light_auto_sun.energy = 3.0
light_auto_sun.angle = 0.0523599
ob_auto_sun = bpy.data.objects.new('AutoSun', light_auto_sun)
scene.collection.objects.link(ob_auto_sun)
ob_auto_sun.rotation_euler = (0.872665, 0.174533, 0.523599)
bpy.context.view_layer.update()
